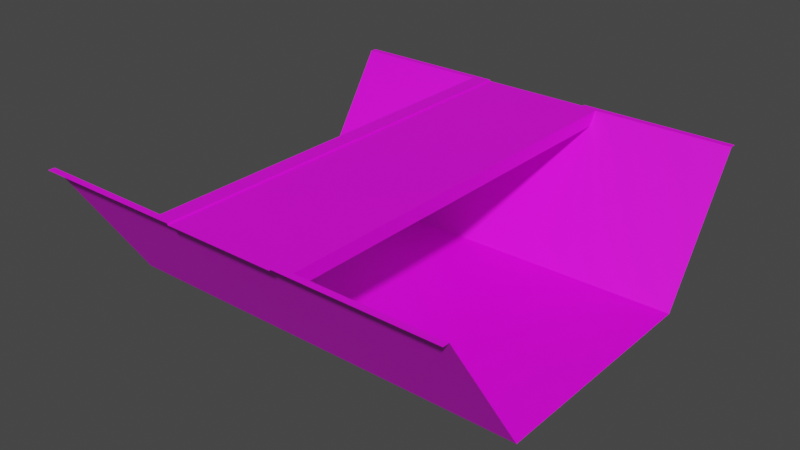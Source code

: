 # Source: RW.blend  (saved by Blender 2.93.21; exported with 4.5.12 LTS)
import bpy
from mathutils import Matrix  # noqa: F401  (used for matrix-valued properties, if any)

bpy.ops.wm.read_factory_settings(use_empty=True)
scene = bpy.context.scene
scene.name = 'Scene'

# ---- collections
col_collection = bpy.data.collections.new('Collection'); scene.collection.children.link(col_collection)

# ---- images (referenced by path relative to the original .blend; pixels are not part of the script)
import os
ASSET_DIR = os.environ.get("B2B_ASSET_DIR", "")  # directory of the original .blend (textures are referenced by path, not embedded)
HERE = os.path.dirname(os.path.abspath(__file__))  # packed textures are extracted next to this script under _unpacked/

def load_image(name, relpath, width, height, colorspace="sRGB"):
    """Load a texture the original file referenced (path relative to the .blend, or extracted next to this script)."""
    p = next((c for c in (os.path.join(HERE, relpath), os.path.join(ASSET_DIR, relpath)) if relpath and os.path.exists(c)), "")
    if p:
        img = bpy.data.images.load(p, check_existing=True)
        img.name = name
    else:  # same state as the original file: an image datablock whose file is absent (Cycles renders it pink)
        img = bpy.data.images.new(name, width, height)
        img.source = "FILE"
        img.filepath = "//" + (relpath or name)
    img.colorspace_settings.name = colorspace
    return img
img_8x8_png = load_image('8x8.png', '8x8.png', 1024, 1024, 'sRGB')

# ---- materials (node trees are filled in below, after node groups)
mat_material_001 = bpy.data.materials.new('Material.001')
mat_material_001.use_transparent_shadow = False

# ---- material node trees
mat_material_001.use_nodes = True; mat_material_001.node_tree.nodes.clear()
_N = mat_material_001.node_tree.nodes; _L = mat_material_001.node_tree.links
n0 = _N.new('ShaderNodeBsdfPrincipled'); n0.name = 'Principled BSDF'; n0.location = (10, 300)
n0.distribution = 'GGX'
n0.subsurface_method = 'BURLEY'
n0.inputs[3].default_value = 1.45
n0.inputs[27].default_value = (0.0, 0.0, 0.0, 1.0)
n0.inputs[28].default_value = 1.0
n1 = _N.new('ShaderNodeOutputMaterial'); n1.name = 'Material Output'; n1.location = (300, 300)
n2 = _N.new('ShaderNodeTexImage'); n2.name = 'Image Texture'; n2.location = (-344, 227)
n2.image = img_8x8_png
n2.interpolation = 'Closest'
_L.new(n0.outputs[0], n1.inputs[0])
_L.new(n2.outputs[0], n0.inputs[0])
n1.is_active_output = True

# ---- world
world_world = bpy.data.worlds.new('World'); scene.world = world_world
world_world.use_nodes = True; world_world.node_tree.nodes.clear()
_N = world_world.node_tree.nodes; _L = world_world.node_tree.links
n0 = _N.new('ShaderNodeOutputWorld'); n0.name = 'World Output'; n0.location = (300, 300)
n1 = _N.new('ShaderNodeBackground'); n1.name = 'Background'; n1.location = (10, 300)
n1.inputs[0].default_value = (0.05088, 0.05088, 0.05088, 1.0)
_L.new(n1.outputs[0], n0.inputs[0])
n0.is_active_output = True
world_world.color = (0.05088, 0.05088, 0.05088)
world_world.use_sun_shadow = False
world_world.sun_shadow_jitter_overblur = 0.0

# ---- meshes
me_plane = bpy.data.meshes.new('Plane')
me_plane.from_pydata([(-8.4, -32.0, -0.2), (8.4, -32.0, -0.2), (-8.4, 32.0, -0.2), (8.4, 32.0, -0.2), (-0.1, -32.0, -0.2), (-0.1, 32.0, -0.2), (-3.9, 32.0, -0.2), (-3.9, -32.0, -0.2), (3.9, -32.0, -0.2), (3.9, 32.0, -0.2), (0.1, 32.0, -0.2), (0.1, -32.0, -0.2), (-4.1, 32.0, -0.2), (-4.1, -32.0, -0.2), (4.1, -32.0, -0.2), (4.1, 32.0, -0.2), (7.9, -32.0, -0.2), (7.9, 32.0, -0.2), (-7.9, 32.0, -0.2), (-7.9, -32.0, -0.2), (-0.3, -32.0, -0.2), (-0.3, 32.0, -0.2), (0.3, -32.0, -0.2), (0.3, 32.0, -0.2), (-7.7, -32.0, -0.2), (-7.7, 32.0, -0.2), (7.7, 32.0, -0.2), (7.7, -32.0, -0.2), (-8.5, -32.0, 0.0), (-8.5, 32.0, 0.0), (8.5, -32.0, 0.0), (8.5, 32.0, 0.0), (-32.0, -32.0, 0.0), (-32.0, 32.0, 0.0), (32.0, 32.0, 0.0), (32.0, -32.0, 0.0), (-11.0, -31.0, 0.0), (-32.0, -31.0, 0.0), (-11.0, 31.0, 0.0), (-32.0, 31.0, 0.0), (11.0, 31.0, 0.0), (32.0, 31.0, 0.0), (11.0, -31.0, 0.0), (32.0, -31.0, 0.0), (11.0, -18.0, -20.0), (32.0, -18.0, -20.0), (11.0, 18.0, -20.0), (32.0, 18.0, -20.0), (-32.0, 18.0, -20.0), (-11.0, 18.0, -20.0), (-11.0, -18.0, -20.0), (-32.0, -18.0, -20.0), (8.5, -32.0, 0.0), (8.5, 32.0, 0.0), (8.5, -32.0, 0.0), (8.5, 32.0, 0.0), (8.5, -32.0, 0.0), (8.5, 32.0, 0.0), (8.5, -32.0, 0.0), (8.5, 32.0, 0.0), (-11.0, 32.0, 0.0), (-11.0, -32.0, 0.0), (-11.0, -29.7, -2.0), (-11.0, 29.8, -2.0), (11.0, -32.0, 0.0), (11.0, 32.0, 0.0), (11.0, -29.7, -2.0), (11.0, 29.8, -2.0)], [(28, 32), (29, 33), (31, 34), (30, 35)], [(16, 1, 3, 17), (20, 4, 5, 21), (13, 7, 6, 12), (22, 8, 9, 23), (4, 11, 10, 5), (24, 13, 12, 25), (8, 14, 15, 9), (27, 16, 17, 26), (0, 19, 18, 2), (7, 20, 21, 6), (11, 22, 23, 10), (19, 24, 25, 18), (14, 27, 26, 15), (0, 2, 29, 28), (3, 1, 30, 31), (39, 38, 60, 33), (41, 34, 65, 40), (43, 42, 64, 35), (42, 43, 45, 44), (40, 46, 47, 41), (46, 44, 45, 47), (38, 39, 48, 49), (36, 50, 51, 37), (49, 48, 51, 50), (46, 49, 50, 44), (31, 30, 52, 53), (53, 52, 54, 55), (55, 54, 56, 57), (37, 32, 61, 36), (57, 56, 58, 59), (61, 60, 63, 62), (28, 29, 60, 61), (58, 64, 65, 59), (65, 64, 66, 67), (63, 67, 66, 62), (46, 67, 63, 49), (44, 50, 62, 66)])
_uv = me_plane.uv_layers.new(name='UVMap')
_uv.uv.foreach_set('vector', [0.1748, 0.9308, 0.1748, 0.9308, 0.1748, 0.9308, 0.1748, 0.9308, 0.1905, 0.81, 0.1905, 0.81, 0.1905, 0.81, 0.1905, 0.81, 0.8181, 0.686, 0.8181, 0.686, 0.8181, 0.686, 0.8181, 0.686, 0.1865, 0.9308, 0.1865, 0.9308, 0.1865, 0.9308, 0.1865, 0.9308, 0.1817, 0.937, 0.1817, 0.937, 0.1817, 0.937, 0.1817, 0.937, 0.1795, 0.9246, 0.1795, 0.9246, 0.1795, 0.9246, 0.1795, 0.9246, 0.8129, 0.6891, 0.8129, 0.6891, 0.8129, 0.6891, 0.8129, 0.6891, 0.1837, 0.8131, 0.1837, 0.8131, 0.1837, 0.8131, 0.1837, 0.8131, 0.1777, 0.9308, 0.1777, 0.9308, 0.1777, 0.9308, 0.1777, 0.9308, 0.1867, 0.9308, 0.1867, 0.9308, 0.1867, 0.9308, 0.1867, 0.9308, 0.1797, 0.81, 0.1797, 0.81, 0.1797, 0.81, 0.1797, 0.81, 0.1813, 0.8162, 0.1813, 0.8162, 0.1813, 0.8162, 0.1813, 0.8162, 0.1816, 0.9215, 0.1816, 0.9215, 0.1816, 0.9215, 0.1816, 0.9215, 0.6914, 0.438, 0.6914, 0.438, 0.6914, 0.438, 0.6914, 0.438, 0.6869, 0.4411, 0.6869, 0.4411, 0.6869, 0.4411, 0.6869, 0.4411, 0.6875, 0.4375, 0.6875, 0.4375, 0.6875, 0.4375, 0.6875, 0.4375, 0.6875, 0.4375, 0.6875, 0.4375, 0.6875, 0.4375, 0.6875, 0.4375, 0.6875, 0.4375, 0.6875, 0.4375, 0.6875, 0.4375, 0.6875, 0.4375, 0.6875, 0.4375, 0.6875, 0.4375, 0.6875, 0.4375, 0.6875, 0.4375, 0.6875, 0.4375, 0.6875, 0.4375, 0.6875, 0.4375, 0.6875, 0.4375, 0.6875, 0.4375, 0.6875, 0.4375, 0.6875, 0.4375, 0.6875, 0.4375, 0.6875, 0.4375, 0.6875, 0.4375, 0.6875, 0.4375, 0.6875, 0.4375, 0.6875, 0.4375, 0.6875, 0.4375, 0.6875, 0.4375, 0.6875, 0.4375, 0.6875, 0.4375, 0.6875, 0.4375, 0.6875, 0.4375, 0.6875, 0.4375, 0.6875, 0.4375, 0.6875, 0.4375, 0.6875, 0.4375, 0.6875, 0.4375, 0.6869, 0.4411, 0.6869, 0.4411, 0.6869, 0.4411, 0.6869, 0.4411, 0.6869, 0.4411, 0.6869, 0.4411, 0.6869, 0.4411, 0.6869, 0.4411, 0.6869, 0.4411, 0.6869, 0.4411, 0.6869, 0.4411, 0.6869, 0.4411, 0.6875, 0.4375, 0.6875, 0.4375, 0.6875, 0.4375, 0.6875, 0.4375, 0.6869, 0.4411, 0.6869, 0.4411, 0.6869, 0.4411, 0.6869, 0.4411, 0.6914, 0.438, 0.6914, 0.438, 0.6914, 0.438, 0.6914, 0.438, 0.6914, 0.438, 0.6914, 0.438, 0.6914, 0.438, 0.6914, 0.438, 0.6869, 0.4411, 0.6869, 0.4411, 0.6869, 0.4411, 0.6869, 0.4411, 0.6869, 0.4411, 0.6869, 0.4411, 0.6869, 0.4411, 0.6869, 0.4411, 0.6914, 0.438, 0.6869, 0.4411, 0.6869, 0.4411, 0.6914, 0.438, 0.7207, 0.4705, 0.7207, 0.4705, 0.7207, 0.4705, 0.7207, 0.4705, 0.7207, 0.4705, 0.7207, 0.4705, 0.7207, 0.4705, 0.7207, 0.4705])
me_plane.materials.append(mat_material_001)
me_plane.materials.append(None)
me_plane.use_remesh_fix_poles = True
me_plane.use_remesh_preserve_attributes = False
me_plane.update()

# ---- objects
ob_plane = bpy.data.objects.new('Plane', me_plane)

# ---- transforms, parenting, visibility, modifiers, constraints
ob_plane.location = (0.0, 0.0, 0.0)

# ---- collection membership
col_collection.objects.link(ob_plane)

# ---- scene / render settings (as saved in the file)
scene.frame_start = 1; scene.frame_end = 250; scene.frame_set(1)
scene.render.engine = 'BLENDER_EEVEE_NEXT'
scene.cycles.use_denoising = False
scene.cycles.samples = 128
scene.cycles.sampling_pattern = 'TABULATED_SOBOL'
scene.cycles.use_adaptive_sampling = False
scene.cycles.use_light_tree = False
scene.view_settings.view_transform = 'Filmic'
bpy.context.view_layer.update()

# ---- added for rendering (the .blend has no active camera and no usable light): camera, sun
cam_auto = bpy.data.cameras.new('AutoCamera')
cam_auto.lens = 50.0
cam_auto.sensor_width = 36.0
cam_auto.clip_end = 1505.11
ob_auto_camera = bpy.data.objects.new('AutoCamera', cam_auto)
scene.collection.objects.link(ob_auto_camera)
ob_auto_camera.location = (85.7619, -102.914, 58.6095)
ob_auto_camera.rotation_euler = (1.09748, -7.21219e-08, 0.694738)
scene.camera = ob_auto_camera
light_auto_sun = bpy.data.lights.new('AutoSun', 'SUN')
light_auto_sun.energy = 3.0
light_auto_sun.angle = 0.0523599
ob_auto_sun = bpy.data.objects.new('AutoSun', light_auto_sun)
scene.collection.objects.link(ob_auto_sun)
ob_auto_sun.rotation_euler = (0.872665, 0.174533, 0.523599)
bpy.context.view_layer.update()

